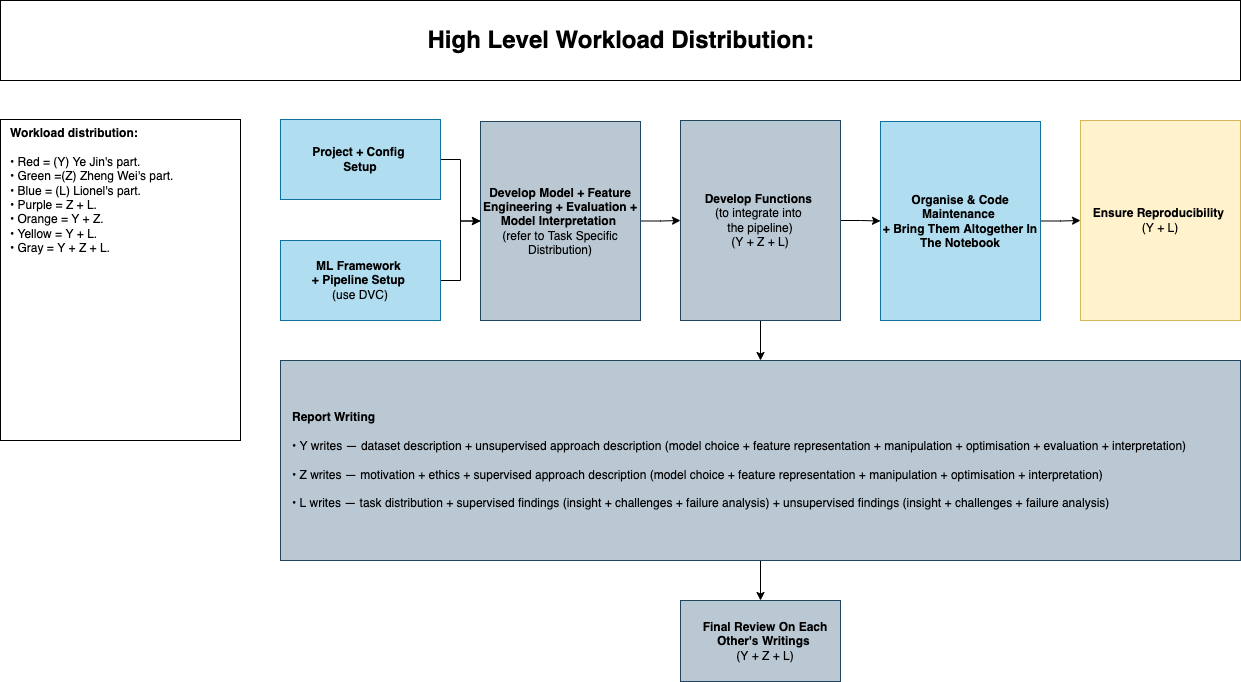

The diagram above was exported from draw.io. Its source (the exported page's mxGraphModel, read from the mxfile embedded in the PNG):
<mxGraphModel dx="-371" dy="697" grid="1" gridSize="10" guides="1" tooltips="1" connect="1" arrows="1" fold="1" page="1" pageScale="1" pageWidth="1169" pageHeight="827" math="0" shadow="0">
  <root>
    <mxCell id="0" />
    <mxCell id="1" parent="0" />
    <mxCell id="7m6-fRH9jw-WaLAvBsio-1" style="edgeStyle=orthogonalEdgeStyle;rounded=0;orthogonalLoop=1;jettySize=auto;html=1;entryX=0;entryY=0.5;entryDx=0;entryDy=0;" parent="1" source="7m6-fRH9jw-WaLAvBsio-2" target="7m6-fRH9jw-WaLAvBsio-17" edge="1">
      <mxGeometry relative="1" as="geometry" />
    </mxCell>
    <mxCell id="7m6-fRH9jw-WaLAvBsio-2" value="&lt;b&gt;Project + Config &lt;br&gt;Setup&lt;/b&gt;" style="rounded=0;whiteSpace=wrap;html=1;fillColor=#b1ddf0;strokeColor=#10739e;" parent="1" vertex="1">
      <mxGeometry x="1760" y="119" width="160" height="80" as="geometry" />
    </mxCell>
    <mxCell id="7m6-fRH9jw-WaLAvBsio-3" value="" style="edgeStyle=orthogonalEdgeStyle;rounded=0;orthogonalLoop=1;jettySize=auto;html=1;" parent="1" source="7m6-fRH9jw-WaLAvBsio-4" target="7m6-fRH9jw-WaLAvBsio-6" edge="1">
      <mxGeometry relative="1" as="geometry" />
    </mxCell>
    <mxCell id="7m6-fRH9jw-WaLAvBsio-4" value="&lt;b&gt;Report Writing&lt;br&gt;&lt;/b&gt;&lt;br&gt;• Y writes — dataset description&amp;nbsp;+ unsupervised approach description (model choice + feature representation + manipulation + optimisation +&amp;nbsp;evaluation + interpretation)&amp;nbsp;&lt;br&gt;&lt;br&gt;• Z writes&amp;nbsp;—&amp;nbsp;motivation + ethics + supervised approach description (model choice&amp;nbsp;+&amp;nbsp;feature representation + manipulation + optimisation + interpretation)&amp;nbsp;&lt;br&gt;&lt;br&gt;•&amp;nbsp;L writes&amp;nbsp;— task distribution + supervised findings (insight + challenges + failure analysis) + unsupervised findings (insight + challenges + failure analysis)&amp;nbsp;" style="rounded=0;whiteSpace=wrap;html=1;fillColor=#bac8d3;strokeColor=#23445d;align=left;spacingLeft=10;" parent="1" vertex="1">
      <mxGeometry x="1760" y="360" width="960" height="200" as="geometry" />
    </mxCell>
    <mxCell id="7m6-fRH9jw-WaLAvBsio-6" value="&lt;b&gt;Final Review On Each Other's Writings &lt;br&gt;&lt;/b&gt;(Y + Z + L)" style="rounded=0;whiteSpace=wrap;html=1;fillColor=#bac8d3;strokeColor=#23445d;align=center;spacingLeft=10;" parent="1" vertex="1">
      <mxGeometry x="2160" y="600" width="160" height="81" as="geometry" />
    </mxCell>
    <mxCell id="7m6-fRH9jw-WaLAvBsio-7" value="" style="edgeStyle=orthogonalEdgeStyle;rounded=0;orthogonalLoop=1;jettySize=auto;html=1;" parent="1" source="7m6-fRH9jw-WaLAvBsio-9" target="7m6-fRH9jw-WaLAvBsio-11" edge="1">
      <mxGeometry relative="1" as="geometry" />
    </mxCell>
    <mxCell id="7m6-fRH9jw-WaLAvBsio-8" value="" style="edgeStyle=orthogonalEdgeStyle;rounded=0;orthogonalLoop=1;jettySize=auto;html=1;" parent="1" source="7m6-fRH9jw-WaLAvBsio-9" target="7m6-fRH9jw-WaLAvBsio-4" edge="1">
      <mxGeometry relative="1" as="geometry" />
    </mxCell>
    <mxCell id="7m6-fRH9jw-WaLAvBsio-9" value="&lt;b&gt;Develop Functions &lt;br&gt;&lt;/b&gt;(to integrate into &lt;br&gt;the pipeline)&lt;br&gt;(Y + Z + L)" style="rounded=0;whiteSpace=wrap;html=1;fillColor=#bac8d3;strokeColor=#23445d;" parent="1" vertex="1">
      <mxGeometry x="2160" y="120" width="160" height="200" as="geometry" />
    </mxCell>
    <mxCell id="7m6-fRH9jw-WaLAvBsio-10" value="" style="edgeStyle=orthogonalEdgeStyle;rounded=0;orthogonalLoop=1;jettySize=auto;html=1;" parent="1" source="7m6-fRH9jw-WaLAvBsio-11" target="7m6-fRH9jw-WaLAvBsio-12" edge="1">
      <mxGeometry relative="1" as="geometry" />
    </mxCell>
    <mxCell id="7m6-fRH9jw-WaLAvBsio-11" value="&lt;b&gt;Organise &amp;amp; Code Maintenance&amp;nbsp;&lt;br&gt;+ Bring Them Altogether In The Notebook&lt;/b&gt;" style="rounded=0;whiteSpace=wrap;html=1;fillColor=#b1ddf0;strokeColor=#10739e;" parent="1" vertex="1">
      <mxGeometry x="2360" y="121" width="160" height="199" as="geometry" />
    </mxCell>
    <mxCell id="7m6-fRH9jw-WaLAvBsio-12" value="&lt;b&gt;Ensure Reproducibility &lt;br&gt;&lt;/b&gt;(Y + L)" style="rounded=0;whiteSpace=wrap;html=1;fillColor=#fff2cc;strokeColor=#d6b656;" parent="1" vertex="1">
      <mxGeometry x="2560" y="120" width="160" height="200" as="geometry" />
    </mxCell>
    <mxCell id="7m6-fRH9jw-WaLAvBsio-13" style="edgeStyle=orthogonalEdgeStyle;rounded=0;orthogonalLoop=1;jettySize=auto;html=1;entryX=0;entryY=0.5;entryDx=0;entryDy=0;" parent="1" source="7m6-fRH9jw-WaLAvBsio-14" target="7m6-fRH9jw-WaLAvBsio-17" edge="1">
      <mxGeometry relative="1" as="geometry" />
    </mxCell>
    <mxCell id="7m6-fRH9jw-WaLAvBsio-14" value="&lt;b&gt;ML Framework &lt;br&gt;+ Pipeline Setup &lt;br&gt;&lt;/b&gt;(use DVC)" style="rounded=0;whiteSpace=wrap;html=1;fillColor=#b1ddf0;strokeColor=#10739e;" parent="1" vertex="1">
      <mxGeometry x="1760" y="240" width="160" height="80" as="geometry" />
    </mxCell>
    <mxCell id="7m6-fRH9jw-WaLAvBsio-15" value="&lt;b style=&quot;font-size: 24px&quot;&gt;High Level Workload Distribution:&amp;nbsp;&lt;/b&gt;" style="rounded=0;whiteSpace=wrap;html=1;align=center;verticalAlign=middle;spacingLeft=8;fontSize=24;" parent="1" vertex="1">
      <mxGeometry x="1480" width="1240" height="80" as="geometry" />
    </mxCell>
    <mxCell id="7m6-fRH9jw-WaLAvBsio-16" value="" style="edgeStyle=orthogonalEdgeStyle;rounded=0;orthogonalLoop=1;jettySize=auto;html=1;" parent="1" source="7m6-fRH9jw-WaLAvBsio-17" target="7m6-fRH9jw-WaLAvBsio-9" edge="1">
      <mxGeometry relative="1" as="geometry" />
    </mxCell>
    <mxCell id="7m6-fRH9jw-WaLAvBsio-17" value="&lt;b&gt;Develop Model + Feature Engineering + Evaluation + Model Interpretation&amp;nbsp;&lt;/b&gt;&lt;br&gt;(refer to Task Specific Distribution)" style="rounded=0;whiteSpace=wrap;html=1;fillColor=#bac8d3;strokeColor=#23445d;" parent="1" vertex="1">
      <mxGeometry x="1960" y="121" width="160" height="199" as="geometry" />
    </mxCell>
    <mxCell id="Fl9hmgsuAxEd9_dQL35J-1" value="&lt;b&gt;Workload distribution:&amp;nbsp;&lt;br&gt;&lt;/b&gt;&lt;br&gt;• Red = (Y) Ye Jin's part.&amp;nbsp;&lt;br&gt;• Green =(Z)&amp;nbsp;Zheng Wei's part.&amp;nbsp;&lt;br&gt;• Blue = (L) Lionel's part.&amp;nbsp;&lt;br&gt;• Purple = Z + L.&amp;nbsp;&lt;br&gt;• Orange = Y + Z.&amp;nbsp;&lt;br&gt;• Yellow = Y + L.&amp;nbsp;&amp;nbsp;&lt;br&gt;• Gray = Y + Z + L.&amp;nbsp;&amp;nbsp;" style="rounded=0;whiteSpace=wrap;html=1;align=left;verticalAlign=top;spacingLeft=8;" parent="1" vertex="1">
      <mxGeometry x="1480" y="119" width="240" height="321" as="geometry" />
    </mxCell>
  </root>
</mxGraphModel>